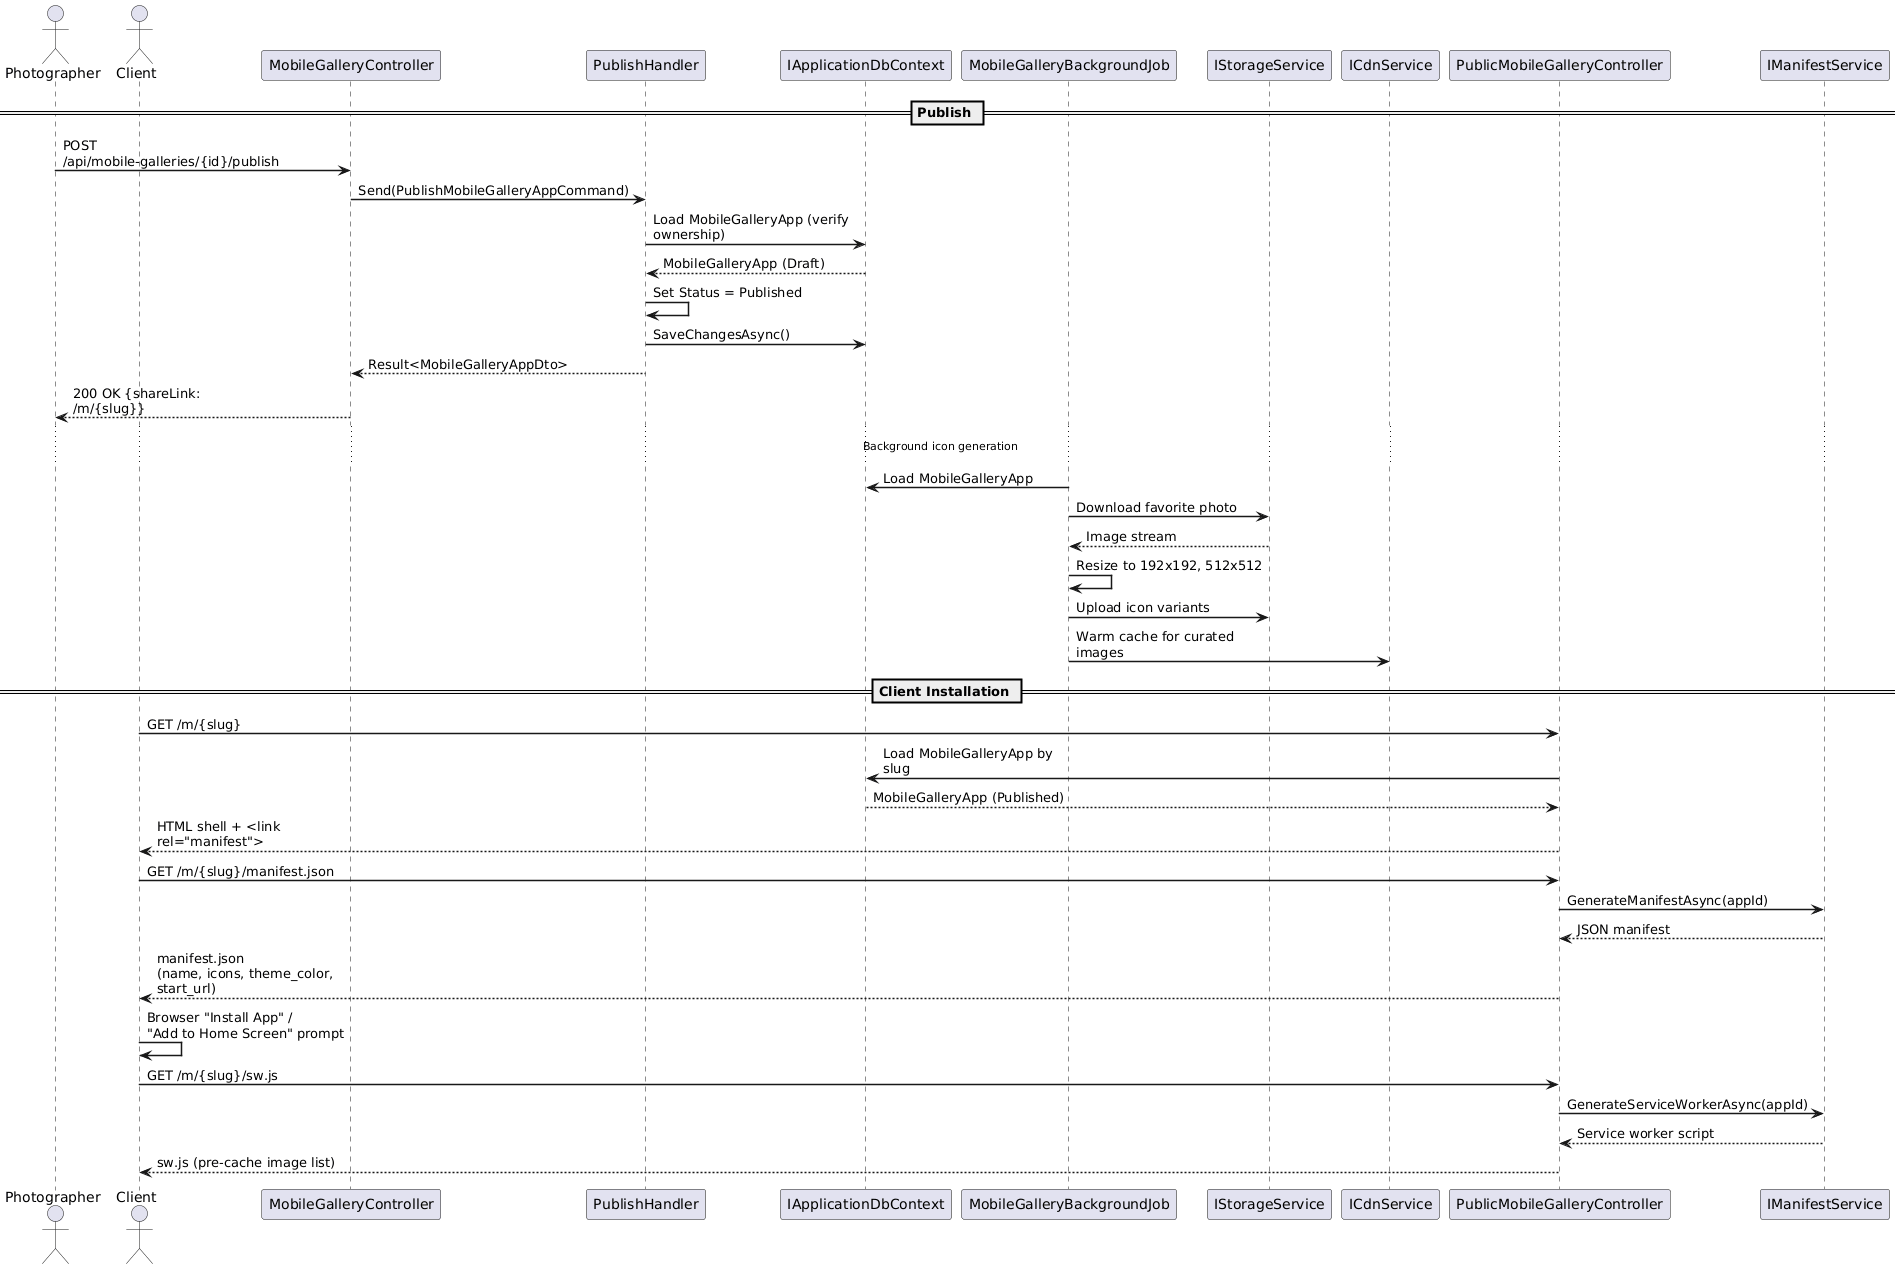

The diagram above was rendered by PlantUML. Its source (embedded in the PNG):
@startuml
skinparam sequenceArrowThickness 1.5
skinparam maxMessageSize 200

actor Photographer
actor Client
participant "MobileGalleryController" as MgmtAPI
participant "PublishHandler" as PubHandler
participant "IApplicationDbContext" as DB
participant "MobileGalleryBackgroundJob" as Job
participant "IStorageService" as Storage
participant "ICdnService" as CDN
participant "PublicMobileGalleryController" as PubAPI
participant "IManifestService" as Manifest

== Publish ==
Photographer -> MgmtAPI : POST /api/mobile-galleries/{id}/publish
MgmtAPI -> PubHandler : Send(PublishMobileGalleryAppCommand)
PubHandler -> DB : Load MobileGalleryApp (verify ownership)
DB --> PubHandler : MobileGalleryApp (Draft)
PubHandler -> PubHandler : Set Status = Published
PubHandler -> DB : SaveChangesAsync()
PubHandler --> MgmtAPI : Result<MobileGalleryAppDto>
MgmtAPI --> Photographer : 200 OK {shareLink: /m/{slug}}

... Background icon generation ...

Job -> DB : Load MobileGalleryApp
Job -> Storage : Download favorite photo
Storage --> Job : Image stream
Job -> Job : Resize to 192x192, 512x512
Job -> Storage : Upload icon variants
Job -> CDN : Warm cache for curated images

== Client Installation ==
Client -> PubAPI : GET /m/{slug}
PubAPI -> DB : Load MobileGalleryApp by slug
DB --> PubAPI : MobileGalleryApp (Published)
PubAPI --> Client : HTML shell + <link rel="manifest">

Client -> PubAPI : GET /m/{slug}/manifest.json
PubAPI -> Manifest : GenerateManifestAsync(appId)
Manifest --> PubAPI : JSON manifest
PubAPI --> Client : manifest.json\n(name, icons, theme_color, start_url)

Client -> Client : Browser "Install App" / \n"Add to Home Screen" prompt

Client -> PubAPI : GET /m/{slug}/sw.js
PubAPI -> Manifest : GenerateServiceWorkerAsync(appId)
Manifest --> PubAPI : Service worker script
PubAPI --> Client : sw.js (pre-cache image list)

@enduml